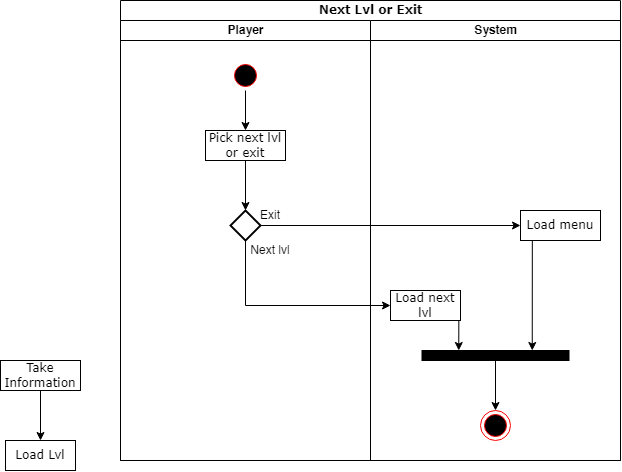

The diagram above was exported from draw.io. Its source (the exported page's mxGraphModel, read from the mxfile embedded in the PNG):
<mxGraphModel dx="785" dy="517" grid="1" gridSize="10" guides="1" tooltips="1" connect="1" arrows="1" fold="1" page="1" pageScale="1" pageWidth="850" pageHeight="1100" math="0" shadow="0">
  <root>
    <mxCell id="0" />
    <mxCell id="1" parent="0" />
    <mxCell id="6GU1nk72A6-C0FiO-MVF-1" value="Next Lvl or Exit" style="swimlane;html=1;childLayout=stackLayout;startSize=20;rounded=0;shadow=0;comic=0;labelBackgroundColor=none;strokeWidth=1;fontFamily=Verdana;fontSize=12;align=center;" vertex="1" parent="1">
      <mxGeometry x="430" width="500" height="460" as="geometry" />
    </mxCell>
    <mxCell id="6GU1nk72A6-C0FiO-MVF-2" value="Player" style="swimlane;html=1;startSize=20;" vertex="1" parent="6GU1nk72A6-C0FiO-MVF-1">
      <mxGeometry y="20" width="250" height="440" as="geometry" />
    </mxCell>
    <mxCell id="6GU1nk72A6-C0FiO-MVF-35" style="edgeStyle=orthogonalEdgeStyle;rounded=0;orthogonalLoop=1;jettySize=auto;html=1;exitX=0.5;exitY=1;exitDx=0;exitDy=0;entryX=0.5;entryY=0;entryDx=0;entryDy=0;" edge="1" parent="6GU1nk72A6-C0FiO-MVF-2" source="6GU1nk72A6-C0FiO-MVF-11" target="6GU1nk72A6-C0FiO-MVF-28">
      <mxGeometry relative="1" as="geometry" />
    </mxCell>
    <mxCell id="6GU1nk72A6-C0FiO-MVF-11" value="" style="ellipse;html=1;shape=startState;fillColor=#000000;strokeColor=#ff0000;" vertex="1" parent="6GU1nk72A6-C0FiO-MVF-2">
      <mxGeometry x="110" y="40" width="30" height="30" as="geometry" />
    </mxCell>
    <mxCell id="6GU1nk72A6-C0FiO-MVF-30" style="edgeStyle=orthogonalEdgeStyle;rounded=0;orthogonalLoop=1;jettySize=auto;html=1;exitX=0.5;exitY=1;exitDx=0;exitDy=0;entryX=0.5;entryY=0;entryDx=0;entryDy=0;" edge="1" parent="6GU1nk72A6-C0FiO-MVF-2" source="6GU1nk72A6-C0FiO-MVF-28" target="6GU1nk72A6-C0FiO-MVF-29">
      <mxGeometry relative="1" as="geometry" />
    </mxCell>
    <mxCell id="6GU1nk72A6-C0FiO-MVF-28" value="Pick next lvl or exit" style="rounded=0;whiteSpace=wrap;html=1;shadow=0;comic=0;labelBackgroundColor=none;strokeWidth=1;fontFamily=Verdana;fontSize=12;align=center;arcSize=50;" vertex="1" parent="6GU1nk72A6-C0FiO-MVF-2">
      <mxGeometry x="85" y="110" width="80" height="30" as="geometry" />
    </mxCell>
    <mxCell id="6GU1nk72A6-C0FiO-MVF-29" value="" style="rhombus;whiteSpace=wrap;html=1;strokeColor=default;strokeWidth=2;fillColor=#FFFFFF;" vertex="1" parent="6GU1nk72A6-C0FiO-MVF-2">
      <mxGeometry x="110" y="190" width="30" height="30" as="geometry" />
    </mxCell>
    <mxCell id="6GU1nk72A6-C0FiO-MVF-36" value="Exit" style="text;html=1;strokeColor=none;fillColor=none;align=center;verticalAlign=middle;whiteSpace=wrap;rounded=0;" vertex="1" parent="6GU1nk72A6-C0FiO-MVF-2">
      <mxGeometry x="120" y="185" width="60" height="20" as="geometry" />
    </mxCell>
    <mxCell id="6GU1nk72A6-C0FiO-MVF-37" value="Next lvl" style="text;html=1;strokeColor=none;fillColor=none;align=center;verticalAlign=middle;whiteSpace=wrap;rounded=0;" vertex="1" parent="6GU1nk72A6-C0FiO-MVF-2">
      <mxGeometry x="120" y="220" width="60" height="20" as="geometry" />
    </mxCell>
    <mxCell id="6GU1nk72A6-C0FiO-MVF-9" value="System" style="swimlane;html=1;startSize=20;" vertex="1" parent="6GU1nk72A6-C0FiO-MVF-1">
      <mxGeometry x="250" y="20" width="250" height="440" as="geometry" />
    </mxCell>
    <mxCell id="6GU1nk72A6-C0FiO-MVF-39" style="edgeStyle=orthogonalEdgeStyle;rounded=0;orthogonalLoop=1;jettySize=auto;html=1;exitX=0.5;exitY=1;exitDx=0;exitDy=0;entryX=0.75;entryY=0;entryDx=0;entryDy=0;" edge="1" parent="6GU1nk72A6-C0FiO-MVF-9" source="6GU1nk72A6-C0FiO-MVF-31" target="6GU1nk72A6-C0FiO-MVF-24">
      <mxGeometry relative="1" as="geometry">
        <Array as="points">
          <mxPoint x="162" y="220" />
        </Array>
      </mxGeometry>
    </mxCell>
    <mxCell id="6GU1nk72A6-C0FiO-MVF-31" value="Load menu" style="rounded=0;whiteSpace=wrap;html=1;shadow=0;comic=0;labelBackgroundColor=none;strokeWidth=1;fontFamily=Verdana;fontSize=12;align=center;arcSize=50;" vertex="1" parent="6GU1nk72A6-C0FiO-MVF-9">
      <mxGeometry x="150" y="190" width="80" height="30" as="geometry" />
    </mxCell>
    <mxCell id="6GU1nk72A6-C0FiO-MVF-38" style="edgeStyle=orthogonalEdgeStyle;rounded=0;orthogonalLoop=1;jettySize=auto;html=1;exitX=0.5;exitY=1;exitDx=0;exitDy=0;entryX=0.25;entryY=0;entryDx=0;entryDy=0;" edge="1" parent="6GU1nk72A6-C0FiO-MVF-9" source="6GU1nk72A6-C0FiO-MVF-32" target="6GU1nk72A6-C0FiO-MVF-24">
      <mxGeometry relative="1" as="geometry">
        <Array as="points">
          <mxPoint x="88" y="300" />
        </Array>
      </mxGeometry>
    </mxCell>
    <mxCell id="6GU1nk72A6-C0FiO-MVF-32" value="Load next lvl" style="rounded=0;whiteSpace=wrap;html=1;shadow=0;comic=0;labelBackgroundColor=none;strokeWidth=1;fontFamily=Verdana;fontSize=12;align=center;arcSize=50;" vertex="1" parent="6GU1nk72A6-C0FiO-MVF-9">
      <mxGeometry x="20" y="270" width="70" height="30" as="geometry" />
    </mxCell>
    <mxCell id="6GU1nk72A6-C0FiO-MVF-40" style="edgeStyle=orthogonalEdgeStyle;rounded=0;orthogonalLoop=1;jettySize=auto;html=1;exitX=0.5;exitY=1;exitDx=0;exitDy=0;entryX=0.5;entryY=0;entryDx=0;entryDy=0;" edge="1" parent="6GU1nk72A6-C0FiO-MVF-9" source="6GU1nk72A6-C0FiO-MVF-24" target="6GU1nk72A6-C0FiO-MVF-8">
      <mxGeometry relative="1" as="geometry" />
    </mxCell>
    <mxCell id="6GU1nk72A6-C0FiO-MVF-24" value="" style="whiteSpace=wrap;html=1;rounded=0;shadow=0;comic=0;labelBackgroundColor=none;strokeWidth=1;fillColor=#000000;fontFamily=Verdana;fontSize=12;align=center;rotation=0;" vertex="1" parent="6GU1nk72A6-C0FiO-MVF-9">
      <mxGeometry x="51.5" y="330" width="147" height="10" as="geometry" />
    </mxCell>
    <mxCell id="6GU1nk72A6-C0FiO-MVF-8" value="" style="ellipse;html=1;shape=endState;fillColor=#000000;strokeColor=#ff0000;" vertex="1" parent="6GU1nk72A6-C0FiO-MVF-9">
      <mxGeometry x="110" y="390" width="30" height="30" as="geometry" />
    </mxCell>
    <mxCell id="6GU1nk72A6-C0FiO-MVF-33" style="edgeStyle=orthogonalEdgeStyle;rounded=0;orthogonalLoop=1;jettySize=auto;html=1;exitX=1;exitY=0.5;exitDx=0;exitDy=0;entryX=0;entryY=0.5;entryDx=0;entryDy=0;" edge="1" parent="6GU1nk72A6-C0FiO-MVF-1" source="6GU1nk72A6-C0FiO-MVF-29" target="6GU1nk72A6-C0FiO-MVF-31">
      <mxGeometry relative="1" as="geometry" />
    </mxCell>
    <mxCell id="6GU1nk72A6-C0FiO-MVF-34" style="edgeStyle=orthogonalEdgeStyle;rounded=0;orthogonalLoop=1;jettySize=auto;html=1;exitX=0.5;exitY=1;exitDx=0;exitDy=0;entryX=0;entryY=0.5;entryDx=0;entryDy=0;" edge="1" parent="6GU1nk72A6-C0FiO-MVF-1" source="6GU1nk72A6-C0FiO-MVF-29" target="6GU1nk72A6-C0FiO-MVF-32">
      <mxGeometry relative="1" as="geometry" />
    </mxCell>
    <mxCell id="6GU1nk72A6-C0FiO-MVF-25" style="edgeStyle=orthogonalEdgeStyle;rounded=0;orthogonalLoop=1;jettySize=auto;html=1;exitX=0.5;exitY=1;exitDx=0;exitDy=0;entryX=0.5;entryY=0;entryDx=0;entryDy=0;" edge="1" parent="1" source="6GU1nk72A6-C0FiO-MVF-26" target="6GU1nk72A6-C0FiO-MVF-27">
      <mxGeometry relative="1" as="geometry" />
    </mxCell>
    <mxCell id="6GU1nk72A6-C0FiO-MVF-26" value="Take Information" style="rounded=0;whiteSpace=wrap;html=1;shadow=0;comic=0;labelBackgroundColor=none;strokeWidth=1;fontFamily=Verdana;fontSize=12;align=center;arcSize=50;" vertex="1" parent="1">
      <mxGeometry x="310" y="360" width="80" height="30" as="geometry" />
    </mxCell>
    <mxCell id="6GU1nk72A6-C0FiO-MVF-27" value="Load Lvl" style="rounded=0;whiteSpace=wrap;html=1;shadow=0;comic=0;labelBackgroundColor=none;strokeWidth=1;fontFamily=Verdana;fontSize=12;align=center;arcSize=50;" vertex="1" parent="1">
      <mxGeometry x="315" y="440" width="70" height="30" as="geometry" />
    </mxCell>
  </root>
</mxGraphModel>